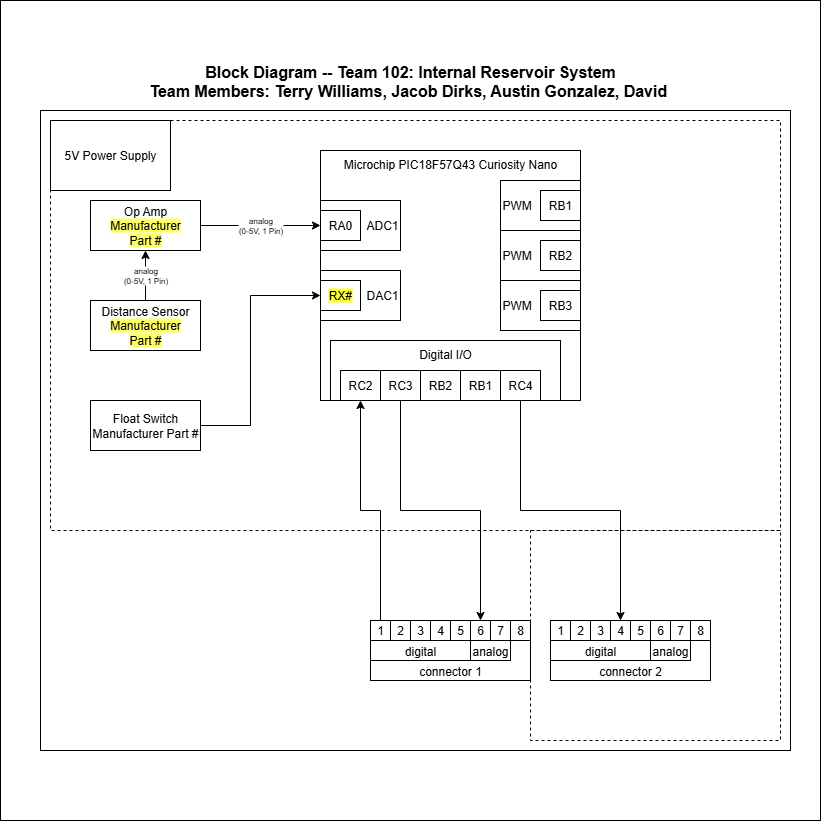

The diagram above was exported from draw.io. Its source (the exported page's mxGraphModel, read from the mxfile embedded in the PNG):
<mxGraphModel dx="1042" dy="623" grid="1" gridSize="10" guides="1" tooltips="1" connect="1" arrows="1" fold="1" page="1" pageScale="1" pageWidth="850" pageHeight="1100" math="0" shadow="0">
  <root>
    <mxCell id="0" />
    <mxCell id="1" parent="0" />
    <mxCell id="gdR-libEU9XXBJtdhJ2Q-59" value="" style="whiteSpace=wrap;html=1;aspect=fixed;" vertex="1" parent="1">
      <mxGeometry x="70" y="80" width="820" height="820" as="geometry" />
    </mxCell>
    <mxCell id="gdR-libEU9XXBJtdhJ2Q-118" value="" style="group" connectable="0" vertex="1" parent="1">
      <mxGeometry x="110" y="140" width="750" height="690" as="geometry" />
    </mxCell>
    <mxCell id="gdR-libEU9XXBJtdhJ2Q-119" value="" style="rounded=0;whiteSpace=wrap;html=1;fillColor=none;verticalAlign=top;" vertex="1" parent="gdR-libEU9XXBJtdhJ2Q-118">
      <mxGeometry y="50" width="750" height="640" as="geometry" />
    </mxCell>
    <mxCell id="gdR-libEU9XXBJtdhJ2Q-120" value="" style="rounded=0;whiteSpace=wrap;html=1;fillColor=none;dashed=1;" vertex="1" parent="gdR-libEU9XXBJtdhJ2Q-118">
      <mxGeometry x="10" y="60" width="730" height="410" as="geometry" />
    </mxCell>
    <mxCell id="gdR-libEU9XXBJtdhJ2Q-121" value="" style="rounded=0;whiteSpace=wrap;html=1;fillColor=none;dashed=1;" vertex="1" parent="gdR-libEU9XXBJtdhJ2Q-118">
      <mxGeometry x="490" y="470" width="250" height="210" as="geometry" />
    </mxCell>
    <mxCell id="gdR-libEU9XXBJtdhJ2Q-122" value="&lt;div style=&quot;font-size: 16px&quot;&gt;&lt;b style=&quot;font-size: 16px&quot;&gt;Block Diagram -- Team 102:&amp;nbsp;&lt;/b&gt;&lt;span style=&quot;background-color: transparent; color: light-dark(rgb(0, 0, 0), rgb(255, 255, 255));&quot;&gt;&lt;b&gt;Internal Reservoir System&lt;/b&gt;&lt;/span&gt;&lt;/div&gt;&lt;div style=&quot;font-size: 16px&quot;&gt;&lt;span style=&quot;background-color: transparent; color: light-dark(rgb(0, 0, 0), rgb(255, 255, 255));&quot;&gt;&lt;b&gt;Team Members: Terry Williams, Jacob Dirks, Austin Gonzalez, David&amp;nbsp;&lt;/b&gt;&lt;/span&gt;&lt;/div&gt;&lt;div style=&quot;font-size: 16px&quot;&gt;&lt;br&gt;&lt;/div&gt;" style="text;html=1;strokeColor=none;fillColor=none;align=center;verticalAlign=middle;whiteSpace=wrap;rounded=0;fontSize=16;" vertex="1" parent="gdR-libEU9XXBJtdhJ2Q-118">
      <mxGeometry x="40" width="660" height="60" as="geometry" />
    </mxCell>
    <mxCell id="gdR-libEU9XXBJtdhJ2Q-123" style="edgeStyle=orthogonalEdgeStyle;rounded=0;orthogonalLoop=1;jettySize=auto;html=1;entryX=0.5;entryY=0;entryDx=0;entryDy=0;exitX=0.5;exitY=1;exitDx=0;exitDy=0;" edge="1" parent="gdR-libEU9XXBJtdhJ2Q-118" source="gdR-libEU9XXBJtdhJ2Q-149" target="gdR-libEU9XXBJtdhJ2Q-135">
      <mxGeometry relative="1" as="geometry">
        <mxPoint x="470" y="670" as="targetPoint" />
      </mxGeometry>
    </mxCell>
    <mxCell id="gdR-libEU9XXBJtdhJ2Q-124" style="edgeStyle=orthogonalEdgeStyle;rounded=0;orthogonalLoop=1;jettySize=auto;html=1;exitX=0.5;exitY=0;exitDx=0;exitDy=0;entryX=0.5;entryY=1;entryDx=0;entryDy=0;" edge="1" parent="gdR-libEU9XXBJtdhJ2Q-118" source="gdR-libEU9XXBJtdhJ2Q-130" target="gdR-libEU9XXBJtdhJ2Q-148">
      <mxGeometry relative="1" as="geometry">
        <mxPoint x="290" y="670" as="sourcePoint" />
      </mxGeometry>
    </mxCell>
    <mxCell id="gdR-libEU9XXBJtdhJ2Q-125" value="&lt;div&gt;Op Amp&lt;/div&gt;&lt;div&gt;&lt;div&gt;&lt;span style=&quot;background-color: rgb(255, 255, 102);&quot;&gt;Manufacturer&lt;/span&gt;&lt;/div&gt;&lt;div&gt;&lt;span style=&quot;background-color: rgb(255, 255, 102);&quot;&gt;Part #&lt;/span&gt;&lt;/div&gt;&lt;/div&gt;" style="rounded=0;whiteSpace=wrap;html=1;" vertex="1" parent="gdR-libEU9XXBJtdhJ2Q-118">
      <mxGeometry x="50" y="140" width="110" height="50" as="geometry" />
    </mxCell>
    <mxCell id="gdR-libEU9XXBJtdhJ2Q-126" value="" style="group" connectable="0" vertex="1" parent="gdR-libEU9XXBJtdhJ2Q-118">
      <mxGeometry x="330" y="560" width="160" height="60" as="geometry" />
    </mxCell>
    <mxCell id="gdR-libEU9XXBJtdhJ2Q-127" value="connector 1" style="rounded=0;whiteSpace=wrap;html=1;verticalAlign=bottom;" vertex="1" parent="gdR-libEU9XXBJtdhJ2Q-126">
      <mxGeometry width="160" height="60" as="geometry" />
    </mxCell>
    <mxCell id="gdR-libEU9XXBJtdhJ2Q-128" value="digital" style="rounded=0;whiteSpace=wrap;html=1;verticalAlign=bottom;" vertex="1" parent="gdR-libEU9XXBJtdhJ2Q-126">
      <mxGeometry y="20" width="100" height="20" as="geometry" />
    </mxCell>
    <mxCell id="gdR-libEU9XXBJtdhJ2Q-129" value="analog" style="rounded=0;whiteSpace=wrap;html=1;verticalAlign=bottom;" vertex="1" parent="gdR-libEU9XXBJtdhJ2Q-126">
      <mxGeometry x="100" y="20" width="40" height="20" as="geometry" />
    </mxCell>
    <mxCell id="gdR-libEU9XXBJtdhJ2Q-130" value="1" style="rounded=0;whiteSpace=wrap;html=1;" vertex="1" parent="gdR-libEU9XXBJtdhJ2Q-126">
      <mxGeometry width="20" height="20" as="geometry" />
    </mxCell>
    <mxCell id="gdR-libEU9XXBJtdhJ2Q-131" value="2" style="rounded=0;whiteSpace=wrap;html=1;" vertex="1" parent="gdR-libEU9XXBJtdhJ2Q-126">
      <mxGeometry x="20" width="20" height="20" as="geometry" />
    </mxCell>
    <mxCell id="gdR-libEU9XXBJtdhJ2Q-132" value="3" style="rounded=0;whiteSpace=wrap;html=1;" vertex="1" parent="gdR-libEU9XXBJtdhJ2Q-126">
      <mxGeometry x="40" width="20" height="20" as="geometry" />
    </mxCell>
    <mxCell id="gdR-libEU9XXBJtdhJ2Q-133" value="4" style="rounded=0;whiteSpace=wrap;html=1;" vertex="1" parent="gdR-libEU9XXBJtdhJ2Q-126">
      <mxGeometry x="60" width="20" height="20" as="geometry" />
    </mxCell>
    <mxCell id="gdR-libEU9XXBJtdhJ2Q-134" value="5" style="rounded=0;whiteSpace=wrap;html=1;" vertex="1" parent="gdR-libEU9XXBJtdhJ2Q-126">
      <mxGeometry x="80" width="20" height="20" as="geometry" />
    </mxCell>
    <mxCell id="gdR-libEU9XXBJtdhJ2Q-135" value="6" style="rounded=0;whiteSpace=wrap;html=1;" vertex="1" parent="gdR-libEU9XXBJtdhJ2Q-126">
      <mxGeometry x="100" width="20" height="20" as="geometry" />
    </mxCell>
    <mxCell id="gdR-libEU9XXBJtdhJ2Q-136" value="7" style="rounded=0;whiteSpace=wrap;html=1;" vertex="1" parent="gdR-libEU9XXBJtdhJ2Q-126">
      <mxGeometry x="120" width="20" height="20" as="geometry" />
    </mxCell>
    <mxCell id="gdR-libEU9XXBJtdhJ2Q-137" value="8" style="rounded=0;whiteSpace=wrap;html=1;" vertex="1" parent="gdR-libEU9XXBJtdhJ2Q-126">
      <mxGeometry x="140" width="20" height="20" as="geometry" />
    </mxCell>
    <mxCell id="gdR-libEU9XXBJtdhJ2Q-138" value="" style="group" connectable="0" vertex="1" parent="gdR-libEU9XXBJtdhJ2Q-118">
      <mxGeometry x="280" y="90" width="260" height="250" as="geometry" />
    </mxCell>
    <mxCell id="gdR-libEU9XXBJtdhJ2Q-139" value="PWM" style="rounded=0;whiteSpace=wrap;html=1;align=left;fillColor=none;" vertex="1" parent="gdR-libEU9XXBJtdhJ2Q-138">
      <mxGeometry x="180" y="30" width="80" height="50" as="geometry" />
    </mxCell>
    <mxCell id="gdR-libEU9XXBJtdhJ2Q-140" value="PWM" style="rounded=0;whiteSpace=wrap;html=1;align=left;fillColor=none;" vertex="1" parent="gdR-libEU9XXBJtdhJ2Q-138">
      <mxGeometry x="180" y="80" width="80" height="50" as="geometry" />
    </mxCell>
    <mxCell id="gdR-libEU9XXBJtdhJ2Q-141" value="PWM" style="rounded=0;whiteSpace=wrap;html=1;align=left;fillColor=none;" vertex="1" parent="gdR-libEU9XXBJtdhJ2Q-138">
      <mxGeometry x="180" y="130" width="80" height="50" as="geometry" />
    </mxCell>
    <mxCell id="gdR-libEU9XXBJtdhJ2Q-142" value="Microchip PIC18F57Q43 Curiosity Nano" style="rounded=0;whiteSpace=wrap;html=1;verticalAlign=top;fillColor=none;movable=1;resizable=1;rotatable=1;deletable=1;editable=1;locked=0;connectable=1;" vertex="1" parent="gdR-libEU9XXBJtdhJ2Q-138">
      <mxGeometry width="260" height="250" as="geometry" />
    </mxCell>
    <mxCell id="gdR-libEU9XXBJtdhJ2Q-143" value="ADC1" style="rounded=0;whiteSpace=wrap;html=1;align=right;" vertex="1" parent="gdR-libEU9XXBJtdhJ2Q-138">
      <mxGeometry y="50" width="80" height="50" as="geometry" />
    </mxCell>
    <mxCell id="gdR-libEU9XXBJtdhJ2Q-144" value="RA0" style="rounded=0;whiteSpace=wrap;html=1;" vertex="1" parent="gdR-libEU9XXBJtdhJ2Q-138">
      <mxGeometry y="60" width="40" height="30" as="geometry" />
    </mxCell>
    <mxCell id="gdR-libEU9XXBJtdhJ2Q-145" value="RB1" style="rounded=0;whiteSpace=wrap;html=1;" vertex="1" parent="gdR-libEU9XXBJtdhJ2Q-138">
      <mxGeometry x="220" y="40" width="40" height="30" as="geometry" />
    </mxCell>
    <mxCell id="gdR-libEU9XXBJtdhJ2Q-146" value="" style="group" connectable="0" vertex="1" parent="gdR-libEU9XXBJtdhJ2Q-138">
      <mxGeometry x="10" y="190" width="230" height="60" as="geometry" />
    </mxCell>
    <mxCell id="gdR-libEU9XXBJtdhJ2Q-147" value="Digital I/O" style="rounded=0;whiteSpace=wrap;html=1;fillColor=none;verticalAlign=top;" vertex="1" parent="gdR-libEU9XXBJtdhJ2Q-146">
      <mxGeometry width="230" height="60" as="geometry" />
    </mxCell>
    <mxCell id="gdR-libEU9XXBJtdhJ2Q-148" value="RC2" style="rounded=0;whiteSpace=wrap;html=1;" vertex="1" parent="gdR-libEU9XXBJtdhJ2Q-146">
      <mxGeometry x="10" y="30" width="40" height="30" as="geometry" />
    </mxCell>
    <mxCell id="gdR-libEU9XXBJtdhJ2Q-149" value="RC3" style="rounded=0;whiteSpace=wrap;html=1;" vertex="1" parent="gdR-libEU9XXBJtdhJ2Q-146">
      <mxGeometry x="50" y="30" width="40" height="30" as="geometry" />
    </mxCell>
    <mxCell id="gdR-libEU9XXBJtdhJ2Q-150" value="RB2" style="rounded=0;whiteSpace=wrap;html=1;" vertex="1" parent="gdR-libEU9XXBJtdhJ2Q-146">
      <mxGeometry x="90" y="30" width="40" height="30" as="geometry" />
    </mxCell>
    <mxCell id="gdR-libEU9XXBJtdhJ2Q-151" value="&lt;span&gt;RB1&lt;/span&gt;" style="rounded=0;whiteSpace=wrap;html=1;labelBackgroundColor=none;" vertex="1" parent="gdR-libEU9XXBJtdhJ2Q-146">
      <mxGeometry x="130" y="30" width="40" height="30" as="geometry" />
    </mxCell>
    <mxCell id="gdR-libEU9XXBJtdhJ2Q-152" value="&lt;span&gt;RC4&lt;/span&gt;" style="rounded=0;whiteSpace=wrap;html=1;labelBackgroundColor=none;" vertex="1" parent="gdR-libEU9XXBJtdhJ2Q-146">
      <mxGeometry x="170" y="30" width="40" height="30" as="geometry" />
    </mxCell>
    <mxCell id="gdR-libEU9XXBJtdhJ2Q-153" value="RB2" style="rounded=0;whiteSpace=wrap;html=1;" vertex="1" parent="gdR-libEU9XXBJtdhJ2Q-138">
      <mxGeometry x="220" y="90" width="40" height="30" as="geometry" />
    </mxCell>
    <mxCell id="gdR-libEU9XXBJtdhJ2Q-154" value="RB3" style="rounded=0;whiteSpace=wrap;html=1;" vertex="1" parent="gdR-libEU9XXBJtdhJ2Q-138">
      <mxGeometry x="220" y="140" width="40" height="30" as="geometry" />
    </mxCell>
    <mxCell id="gdR-libEU9XXBJtdhJ2Q-155" value="DAC1" style="rounded=0;whiteSpace=wrap;html=1;align=right;" vertex="1" parent="gdR-libEU9XXBJtdhJ2Q-138">
      <mxGeometry y="120" width="80" height="50" as="geometry" />
    </mxCell>
    <mxCell id="gdR-libEU9XXBJtdhJ2Q-156" value="&lt;span style=&quot;background-color: rgb(255, 255, 51);&quot;&gt;RX#&lt;/span&gt;" style="rounded=0;whiteSpace=wrap;html=1;" vertex="1" parent="gdR-libEU9XXBJtdhJ2Q-138">
      <mxGeometry y="130" width="40" height="30" as="geometry" />
    </mxCell>
    <mxCell id="gdR-libEU9XXBJtdhJ2Q-157" value="&lt;div&gt;analog&lt;/div&gt;&lt;div&gt;(0-5V,&amp;nbsp;1 Pin)&lt;/div&gt;" style="edgeStyle=orthogonalEdgeStyle;rounded=0;orthogonalLoop=1;jettySize=auto;html=1;exitX=0.5;exitY=0;exitDx=0;exitDy=0;entryX=0.5;entryY=1;entryDx=0;entryDy=0;fontSize=8;" edge="1" parent="gdR-libEU9XXBJtdhJ2Q-118" source="gdR-libEU9XXBJtdhJ2Q-158" target="gdR-libEU9XXBJtdhJ2Q-125">
      <mxGeometry relative="1" as="geometry" />
    </mxCell>
    <mxCell id="gdR-libEU9XXBJtdhJ2Q-158" value="&lt;div&gt;Distance Sensor&lt;/div&gt;&lt;div&gt;&lt;div&gt;&lt;span style=&quot;background-color: rgb(255, 255, 102);&quot;&gt;Manufacturer&lt;/span&gt;&lt;/div&gt;&lt;div&gt;&lt;span style=&quot;background-color: rgb(255, 255, 102);&quot;&gt;Part #&lt;/span&gt;&lt;/div&gt;&lt;/div&gt;" style="rounded=0;whiteSpace=wrap;html=1;" vertex="1" parent="gdR-libEU9XXBJtdhJ2Q-118">
      <mxGeometry x="50" y="240" width="110" height="50" as="geometry" />
    </mxCell>
    <mxCell id="gdR-libEU9XXBJtdhJ2Q-159" value="&lt;p style=&quot;line-height: 120%&quot;&gt;5V Power Supply&lt;span style=&quot;background-color: rgb(255, 255, 51);&quot;&gt;&lt;br&gt;&lt;/span&gt;&lt;/p&gt;" style="rounded=0;whiteSpace=wrap;html=1;" vertex="1" parent="gdR-libEU9XXBJtdhJ2Q-118">
      <mxGeometry x="10" y="60" width="120" height="70" as="geometry" />
    </mxCell>
    <mxCell id="gdR-libEU9XXBJtdhJ2Q-160" value="&lt;div&gt;analog&lt;/div&gt;&lt;div&gt;(0-5V,&amp;nbsp;1 Pin)&lt;/div&gt;" style="edgeStyle=orthogonalEdgeStyle;rounded=0;orthogonalLoop=1;jettySize=auto;html=1;entryX=0;entryY=0.5;entryDx=0;entryDy=0;startArrow=none;startFill=0;exitX=1;exitY=0.5;exitDx=0;exitDy=0;fontSize=8;" edge="1" parent="gdR-libEU9XXBJtdhJ2Q-118" source="gdR-libEU9XXBJtdhJ2Q-125" target="gdR-libEU9XXBJtdhJ2Q-143">
      <mxGeometry relative="1" as="geometry">
        <mxPoint x="280" y="200" as="targetPoint" />
        <mxPoint x="260" y="165" as="sourcePoint" />
      </mxGeometry>
    </mxCell>
    <mxCell id="gdR-libEU9XXBJtdhJ2Q-161" value="Float Switch&lt;div&gt;Manufacturer Part #&lt;/div&gt;" style="rounded=0;whiteSpace=wrap;html=1;" vertex="1" parent="gdR-libEU9XXBJtdhJ2Q-118">
      <mxGeometry x="50" y="340" width="110" height="50" as="geometry" />
    </mxCell>
    <mxCell id="gdR-libEU9XXBJtdhJ2Q-162" value="" style="endArrow=classic;html=1;rounded=0;exitX=1;exitY=0.5;exitDx=0;exitDy=0;entryX=0;entryY=0.5;entryDx=0;entryDy=0;" edge="1" parent="gdR-libEU9XXBJtdhJ2Q-118" source="gdR-libEU9XXBJtdhJ2Q-161" target="gdR-libEU9XXBJtdhJ2Q-155">
      <mxGeometry width="50" height="50" relative="1" as="geometry">
        <mxPoint x="380" y="340" as="sourcePoint" />
        <mxPoint x="250" y="330" as="targetPoint" />
        <Array as="points">
          <mxPoint x="210" y="365" />
          <mxPoint x="210" y="235" />
        </Array>
      </mxGeometry>
    </mxCell>
    <mxCell id="gdR-libEU9XXBJtdhJ2Q-163" value="" style="group" connectable="0" vertex="1" parent="gdR-libEU9XXBJtdhJ2Q-118">
      <mxGeometry x="510" y="560" width="160" height="60" as="geometry" />
    </mxCell>
    <mxCell id="gdR-libEU9XXBJtdhJ2Q-164" value="connector 2" style="rounded=0;whiteSpace=wrap;html=1;verticalAlign=bottom;" vertex="1" parent="gdR-libEU9XXBJtdhJ2Q-163">
      <mxGeometry width="160" height="60" as="geometry" />
    </mxCell>
    <mxCell id="gdR-libEU9XXBJtdhJ2Q-165" value="digital" style="rounded=0;whiteSpace=wrap;html=1;verticalAlign=bottom;" vertex="1" parent="gdR-libEU9XXBJtdhJ2Q-163">
      <mxGeometry y="20" width="100" height="20" as="geometry" />
    </mxCell>
    <mxCell id="gdR-libEU9XXBJtdhJ2Q-166" value="analog" style="rounded=0;whiteSpace=wrap;html=1;verticalAlign=bottom;" vertex="1" parent="gdR-libEU9XXBJtdhJ2Q-163">
      <mxGeometry x="100" y="20" width="40" height="20" as="geometry" />
    </mxCell>
    <mxCell id="gdR-libEU9XXBJtdhJ2Q-167" value="1" style="rounded=0;whiteSpace=wrap;html=1;" vertex="1" parent="gdR-libEU9XXBJtdhJ2Q-163">
      <mxGeometry width="20" height="20" as="geometry" />
    </mxCell>
    <mxCell id="gdR-libEU9XXBJtdhJ2Q-168" value="2" style="rounded=0;whiteSpace=wrap;html=1;" vertex="1" parent="gdR-libEU9XXBJtdhJ2Q-163">
      <mxGeometry x="20" width="20" height="20" as="geometry" />
    </mxCell>
    <mxCell id="gdR-libEU9XXBJtdhJ2Q-169" value="3" style="rounded=0;whiteSpace=wrap;html=1;" vertex="1" parent="gdR-libEU9XXBJtdhJ2Q-163">
      <mxGeometry x="40" width="20" height="20" as="geometry" />
    </mxCell>
    <mxCell id="gdR-libEU9XXBJtdhJ2Q-170" value="4" style="rounded=0;whiteSpace=wrap;html=1;" vertex="1" parent="gdR-libEU9XXBJtdhJ2Q-163">
      <mxGeometry x="60" width="20" height="20" as="geometry" />
    </mxCell>
    <mxCell id="gdR-libEU9XXBJtdhJ2Q-171" value="5" style="rounded=0;whiteSpace=wrap;html=1;" vertex="1" parent="gdR-libEU9XXBJtdhJ2Q-163">
      <mxGeometry x="80" width="20" height="20" as="geometry" />
    </mxCell>
    <mxCell id="gdR-libEU9XXBJtdhJ2Q-172" value="6" style="rounded=0;whiteSpace=wrap;html=1;" vertex="1" parent="gdR-libEU9XXBJtdhJ2Q-163">
      <mxGeometry x="100" width="20" height="20" as="geometry" />
    </mxCell>
    <mxCell id="gdR-libEU9XXBJtdhJ2Q-173" value="7" style="rounded=0;whiteSpace=wrap;html=1;" vertex="1" parent="gdR-libEU9XXBJtdhJ2Q-163">
      <mxGeometry x="120" width="20" height="20" as="geometry" />
    </mxCell>
    <mxCell id="gdR-libEU9XXBJtdhJ2Q-174" value="8" style="rounded=0;whiteSpace=wrap;html=1;" vertex="1" parent="gdR-libEU9XXBJtdhJ2Q-163">
      <mxGeometry x="140" width="20" height="20" as="geometry" />
    </mxCell>
    <mxCell id="gdR-libEU9XXBJtdhJ2Q-175" value="" style="endArrow=classic;html=1;rounded=0;" edge="1" parent="gdR-libEU9XXBJtdhJ2Q-118">
      <mxGeometry width="50" height="50" relative="1" as="geometry">
        <mxPoint x="480" y="340" as="sourcePoint" />
        <mxPoint x="580" y="560" as="targetPoint" />
        <Array as="points">
          <mxPoint x="480" y="450" />
          <mxPoint x="580" y="450" />
        </Array>
      </mxGeometry>
    </mxCell>
  </root>
</mxGraphModel>